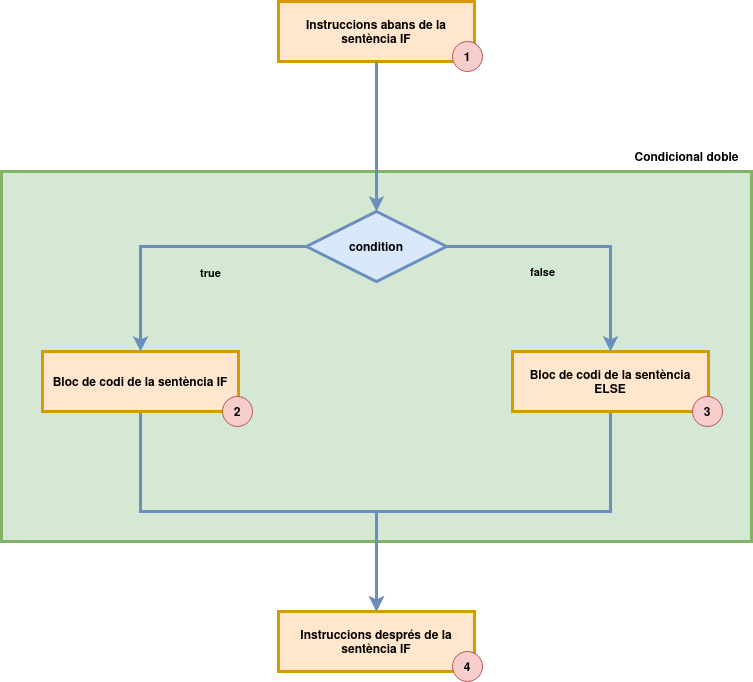

The diagram above was exported from draw.io. Its source (the exported page's mxGraphModel, read from the mxfile embedded in the PNG):
<mxGraphModel dx="1434" dy="871" grid="1" gridSize="10" guides="1" tooltips="1" connect="1" arrows="1" fold="1" page="1" pageScale="1" pageWidth="827" pageHeight="1169" math="0" shadow="0">
  <root>
    <mxCell id="0" />
    <mxCell id="1" parent="0" />
    <mxCell id="fpEOohyaUf4AS9DzYO2--16" value="" style="verticalLabelPosition=top;verticalAlign=bottom;html=1;shape=mxgraph.basic.rect;fillColor2=none;strokeWidth=3;size=20;indent=100;fillColor=#d5e8d4;strokeColor=#82b366;align=right;horizontal=1;labelPosition=left;labelBackgroundColor=#ffffff;" vertex="1" parent="1">
      <mxGeometry x="39" y="330" width="750" height="370" as="geometry" />
    </mxCell>
    <mxCell id="fpEOohyaUf4AS9DzYO2--2" value="&lt;b&gt;Instruccions abans de la sentència IF&lt;/b&gt;" style="rounded=0;whiteSpace=wrap;html=1;fillColor=#ffe6cc;strokeColor=#d79b00;strokeWidth=3;" vertex="1" parent="1">
      <mxGeometry x="316" y="160" width="196" height="60" as="geometry" />
    </mxCell>
    <mxCell id="fpEOohyaUf4AS9DzYO2--3" value="&lt;b&gt;condition&lt;/b&gt;" style="strokeWidth=3;html=1;shape=mxgraph.flowchart.decision;whiteSpace=wrap;fillColor=#dae8fc;strokeColor=#6c8ebf;" vertex="1" parent="1">
      <mxGeometry x="344" y="370" width="140" height="70" as="geometry" />
    </mxCell>
    <mxCell id="fpEOohyaUf4AS9DzYO2--4" value="" style="endArrow=classic;html=1;rounded=0;entryX=0.5;entryY=0;entryDx=0;entryDy=0;entryPerimeter=0;fillColor=#dae8fc;strokeColor=#6c8ebf;strokeWidth=3;" edge="1" parent="1" source="fpEOohyaUf4AS9DzYO2--2" target="fpEOohyaUf4AS9DzYO2--3">
      <mxGeometry width="50" height="50" relative="1" as="geometry">
        <mxPoint x="390" y="570" as="sourcePoint" />
        <mxPoint x="540" y="380" as="targetPoint" />
      </mxGeometry>
    </mxCell>
    <mxCell id="fpEOohyaUf4AS9DzYO2--25" style="edgeStyle=orthogonalEdgeStyle;rounded=0;orthogonalLoop=1;jettySize=auto;html=1;exitX=0.5;exitY=1;exitDx=0;exitDy=0;strokeWidth=3;fillColor=#dae8fc;strokeColor=#6c8ebf;" edge="1" parent="1" source="fpEOohyaUf4AS9DzYO2--5" target="fpEOohyaUf4AS9DzYO2--7">
      <mxGeometry relative="1" as="geometry" />
    </mxCell>
    <mxCell id="fpEOohyaUf4AS9DzYO2--5" value="&lt;b&gt;Bloc de codi de la sentència IF&lt;br&gt;&lt;/b&gt;" style="rounded=0;whiteSpace=wrap;html=1;fillColor=#ffe6cc;strokeColor=#d79b00;strokeWidth=3;" vertex="1" parent="1">
      <mxGeometry x="80" y="510" width="196" height="60" as="geometry" />
    </mxCell>
    <mxCell id="fpEOohyaUf4AS9DzYO2--6" value="&lt;b&gt;true&lt;/b&gt;" style="endArrow=classic;html=1;rounded=0;exitX=0;exitY=0.5;exitDx=0;exitDy=0;exitPerimeter=0;fillColor=#dae8fc;strokeColor=#6c8ebf;jumpSize=20;strokeWidth=3;labelBackgroundColor=#d5e8d4;edgeStyle=orthogonalEdgeStyle;" edge="1" parent="1" source="fpEOohyaUf4AS9DzYO2--3" target="fpEOohyaUf4AS9DzYO2--5">
      <mxGeometry x="-0.2941" y="26" width="50" height="50" relative="1" as="geometry">
        <mxPoint x="360" y="570" as="sourcePoint" />
        <mxPoint x="410" y="520" as="targetPoint" />
        <mxPoint as="offset" />
      </mxGeometry>
    </mxCell>
    <mxCell id="fpEOohyaUf4AS9DzYO2--7" value="&lt;b&gt;Instruccions després de la sentència IF&lt;/b&gt;" style="rounded=0;whiteSpace=wrap;html=1;fillColor=#ffe6cc;strokeColor=#d79b00;strokeWidth=3;" vertex="1" parent="1">
      <mxGeometry x="316" y="770" width="196" height="60" as="geometry" />
    </mxCell>
    <mxCell id="fpEOohyaUf4AS9DzYO2--18" value="&lt;div&gt;&lt;b&gt;Condicional doble&lt;br&gt;&lt;/b&gt;&lt;/div&gt;" style="text;html=1;align=center;verticalAlign=middle;resizable=0;points=[];autosize=1;strokeColor=none;fillColor=none;" vertex="1" parent="1">
      <mxGeometry x="659" y="300" width="130" height="30" as="geometry" />
    </mxCell>
    <mxCell id="fpEOohyaUf4AS9DzYO2--19" value="&lt;b&gt;1&lt;/b&gt;" style="ellipse;whiteSpace=wrap;html=1;aspect=fixed;fillColor=#f8cecc;strokeColor=#b85450;" vertex="1" parent="1">
      <mxGeometry x="490" y="200" width="30" height="30" as="geometry" />
    </mxCell>
    <mxCell id="fpEOohyaUf4AS9DzYO2--20" value="&lt;span&gt;2&lt;/span&gt;" style="ellipse;whiteSpace=wrap;html=1;aspect=fixed;fillColor=#f8cecc;strokeColor=#b85450;fontStyle=1" vertex="1" parent="1">
      <mxGeometry x="260" y="555" width="30" height="30" as="geometry" />
    </mxCell>
    <mxCell id="fpEOohyaUf4AS9DzYO2--21" value="&lt;b&gt;4&lt;/b&gt;" style="ellipse;whiteSpace=wrap;html=1;aspect=fixed;fillColor=#f8cecc;strokeColor=#b85450;" vertex="1" parent="1">
      <mxGeometry x="490" y="810" width="30" height="30" as="geometry" />
    </mxCell>
    <mxCell id="fpEOohyaUf4AS9DzYO2--27" style="edgeStyle=orthogonalEdgeStyle;rounded=0;orthogonalLoop=1;jettySize=auto;html=1;entryX=0.5;entryY=0;entryDx=0;entryDy=0;exitX=0.5;exitY=1;exitDx=0;exitDy=0;strokeWidth=3;fillColor=#dae8fc;strokeColor=#6c8ebf;" edge="1" parent="1" source="fpEOohyaUf4AS9DzYO2--22" target="fpEOohyaUf4AS9DzYO2--7">
      <mxGeometry relative="1" as="geometry" />
    </mxCell>
    <mxCell id="fpEOohyaUf4AS9DzYO2--22" value="&lt;b&gt;Bloc de codi de la sentència ELSE&lt;br&gt;&lt;/b&gt;" style="rounded=0;whiteSpace=wrap;html=1;fillColor=#ffe6cc;strokeColor=#d79b00;strokeWidth=3;" vertex="1" parent="1">
      <mxGeometry x="550" y="510" width="196" height="60" as="geometry" />
    </mxCell>
    <mxCell id="fpEOohyaUf4AS9DzYO2--23" value="3" style="ellipse;whiteSpace=wrap;html=1;aspect=fixed;fillColor=#f8cecc;strokeColor=#b85450;fontStyle=1" vertex="1" parent="1">
      <mxGeometry x="730" y="555" width="30" height="30" as="geometry" />
    </mxCell>
    <mxCell id="fpEOohyaUf4AS9DzYO2--24" value="&lt;b&gt;false&lt;/b&gt;" style="endArrow=classic;html=1;rounded=0;fillColor=#dae8fc;strokeColor=#6c8ebf;jumpSize=20;strokeWidth=3;labelBackgroundColor=#d5e8d4;edgeStyle=orthogonalEdgeStyle;exitX=1;exitY=0.5;exitDx=0;exitDy=0;exitPerimeter=0;entryX=0.5;entryY=0;entryDx=0;entryDy=0;" edge="1" parent="1" source="fpEOohyaUf4AS9DzYO2--3" target="fpEOohyaUf4AS9DzYO2--22">
      <mxGeometry x="-0.2862" y="-25" width="50" height="50" relative="1" as="geometry">
        <mxPoint x="490" y="410" as="sourcePoint" />
        <mxPoint x="650" y="510" as="targetPoint" />
        <mxPoint as="offset" />
      </mxGeometry>
    </mxCell>
  </root>
</mxGraphModel>